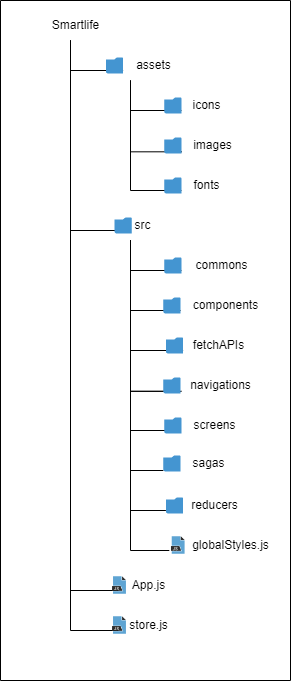

The diagram above was exported from draw.io. Its source (the exported page's mxGraphModel, read from the mxfile embedded in the PNG):
<mxGraphModel dx="1909" dy="1056" grid="1" gridSize="10" guides="1" tooltips="1" connect="1" arrows="1" fold="1" page="1" pageScale="1" pageWidth="827" pageHeight="1169" math="0" shadow="0">
  <root>
    <mxCell id="0" />
    <mxCell id="1" parent="0" />
    <mxCell id="A9Iue0P-nvdl8Mmb_Vsw-11" value="&lt;span&gt;Redux&lt;/span&gt;" style="verticalAlign=top;align=left;spacingTop=8;spacingLeft=2;spacingRight=12;shape=cube;size=10;direction=south;fontStyle=5;html=1;" vertex="1" parent="1">
      <mxGeometry x="30" y="140" width="180" height="360" as="geometry" />
    </mxCell>
    <mxCell id="A9Iue0P-nvdl8Mmb_Vsw-5" value="Store" style="rounded=0;whiteSpace=wrap;html=1;fontStyle=1" vertex="1" parent="1">
      <mxGeometry x="60" y="220" width="120" height="40" as="geometry" />
    </mxCell>
    <mxCell id="A9Iue0P-nvdl8Mmb_Vsw-7" value="Reducers" style="rounded=0;whiteSpace=wrap;html=1;fontStyle=1" vertex="1" parent="1">
      <mxGeometry x="60" y="300" width="120" height="40" as="geometry" />
    </mxCell>
    <mxCell id="A9Iue0P-nvdl8Mmb_Vsw-9" value="Actions" style="rounded=0;whiteSpace=wrap;html=1;fontStyle=1" vertex="1" parent="1">
      <mxGeometry x="60" y="380" width="120" height="40" as="geometry" />
    </mxCell>
    <mxCell id="A9Iue0P-nvdl8Mmb_Vsw-12" value="&lt;span&gt;React Native&lt;/span&gt;" style="verticalAlign=top;align=left;spacingTop=8;spacingLeft=2;spacingRight=12;shape=cube;size=10;direction=south;fontStyle=5;html=1;" vertex="1" parent="1">
      <mxGeometry x="320" y="100" width="490" height="580" as="geometry" />
    </mxCell>
    <mxCell id="A9Iue0P-nvdl8Mmb_Vsw-13" value="" style="shape=flexArrow;endArrow=classic;html=1;rounded=0;exitX=0.5;exitY=0;exitDx=0;exitDy=0;fontStyle=1" edge="1" parent="1" source="A9Iue0P-nvdl8Mmb_Vsw-7" target="A9Iue0P-nvdl8Mmb_Vsw-5">
      <mxGeometry width="50" height="50" relative="1" as="geometry">
        <mxPoint x="400" y="400" as="sourcePoint" />
        <mxPoint x="450" y="350" as="targetPoint" />
      </mxGeometry>
    </mxCell>
    <mxCell id="A9Iue0P-nvdl8Mmb_Vsw-14" value="" style="shape=flexArrow;endArrow=classic;html=1;rounded=0;exitX=0.5;exitY=0;exitDx=0;exitDy=0;entryX=0.5;entryY=1;entryDx=0;entryDy=0;fontStyle=1" edge="1" parent="1" source="A9Iue0P-nvdl8Mmb_Vsw-9" target="A9Iue0P-nvdl8Mmb_Vsw-7">
      <mxGeometry width="50" height="50" relative="1" as="geometry">
        <mxPoint x="130" y="310" as="sourcePoint" />
        <mxPoint x="130" y="270" as="targetPoint" />
        <Array as="points">
          <mxPoint x="120" y="360" />
        </Array>
      </mxGeometry>
    </mxCell>
    <mxCell id="A9Iue0P-nvdl8Mmb_Vsw-19" value="Auth" style="shape=module;align=left;spacingLeft=20;align=center;verticalAlign=top;fontStyle=1" vertex="1" parent="1">
      <mxGeometry x="360" y="170" width="100" height="60" as="geometry" />
    </mxCell>
    <mxCell id="A9Iue0P-nvdl8Mmb_Vsw-20" value="Chat" style="shape=module;align=left;spacingLeft=20;align=center;verticalAlign=top;fontStyle=1" vertex="1" parent="1">
      <mxGeometry x="510" y="170" width="100" height="60" as="geometry" />
    </mxCell>
    <mxCell id="A9Iue0P-nvdl8Mmb_Vsw-21" value="News" style="shape=module;align=left;spacingLeft=20;align=center;verticalAlign=top;fontStyle=1" vertex="1" parent="1">
      <mxGeometry x="360" y="280" width="100" height="60" as="geometry" />
    </mxCell>
    <mxCell id="A9Iue0P-nvdl8Mmb_Vsw-22" value="Forum" style="shape=module;align=left;spacingLeft=20;align=center;verticalAlign=top;fontStyle=1" vertex="1" parent="1">
      <mxGeometry x="510" y="280" width="100" height="60" as="geometry" />
    </mxCell>
    <mxCell id="A9Iue0P-nvdl8Mmb_Vsw-23" value="Evote" style="shape=module;align=left;spacingLeft=20;align=center;verticalAlign=top;fontStyle=1" vertex="1" parent="1">
      <mxGeometry x="364" y="390" width="100" height="60" as="geometry" />
    </mxCell>
    <mxCell id="A9Iue0P-nvdl8Mmb_Vsw-24" value="Bussiness&#10;Services" style="shape=module;align=left;spacingLeft=20;align=center;verticalAlign=top;fontStyle=1" vertex="1" parent="1">
      <mxGeometry x="510" y="390" width="130" height="60" as="geometry" />
    </mxCell>
    <mxCell id="A9Iue0P-nvdl8Mmb_Vsw-25" value="Administrative&#10;Services" style="shape=module;align=left;spacingLeft=20;align=center;verticalAlign=top;fontStyle=1" vertex="1" parent="1">
      <mxGeometry x="660" y="170" width="120" height="60" as="geometry" />
    </mxCell>
    <mxCell id="A9Iue0P-nvdl8Mmb_Vsw-26" value="Shopping" style="shape=module;align=left;spacingLeft=20;align=center;verticalAlign=top;fontStyle=1" vertex="1" parent="1">
      <mxGeometry x="660" y="280" width="100" height="60" as="geometry" />
    </mxCell>
    <mxCell id="A9Iue0P-nvdl8Mmb_Vsw-27" value="Receipt" style="shape=module;align=left;spacingLeft=20;align=center;verticalAlign=top;fontStyle=1" vertex="1" parent="1">
      <mxGeometry x="364" y="500" width="100" height="60" as="geometry" />
    </mxCell>
    <mxCell id="A9Iue0P-nvdl8Mmb_Vsw-28" value="Service&#10;prices" style="shape=module;align=left;spacingLeft=20;align=center;verticalAlign=top;fontStyle=1" vertex="1" parent="1">
      <mxGeometry x="660" y="390" width="100" height="60" as="geometry" />
    </mxCell>
    <mxCell id="A9Iue0P-nvdl8Mmb_Vsw-29" value="" style="shape=flexArrow;endArrow=classic;html=1;rounded=0;endWidth=59;endSize=14.96;width=41;fontStyle=1;" edge="1" parent="1">
      <mxGeometry width="50" height="50" relative="1" as="geometry">
        <mxPoint x="210" y="240" as="sourcePoint" />
        <mxPoint x="320" y="240" as="targetPoint" />
        <Array as="points" />
      </mxGeometry>
    </mxCell>
    <mxCell id="A9Iue0P-nvdl8Mmb_Vsw-31" value="Update" style="edgeLabel;html=1;align=center;verticalAlign=middle;resizable=0;points=[];fontStyle=1" vertex="1" connectable="0" parent="A9Iue0P-nvdl8Mmb_Vsw-29">
      <mxGeometry x="-0.2015" y="6" relative="1" as="geometry">
        <mxPoint as="offset" />
      </mxGeometry>
    </mxCell>
    <mxCell id="A9Iue0P-nvdl8Mmb_Vsw-30" value="" style="shape=flexArrow;endArrow=classic;html=1;rounded=0;endWidth=59;endSize=14.96;width=41;fontStyle=1" edge="1" parent="1">
      <mxGeometry width="50" height="50" relative="1" as="geometry">
        <mxPoint x="320" y="400" as="sourcePoint" />
        <mxPoint x="210" y="400" as="targetPoint" />
        <Array as="points">
          <mxPoint x="261" y="399.5" />
        </Array>
      </mxGeometry>
    </mxCell>
    <mxCell id="A9Iue0P-nvdl8Mmb_Vsw-32" value="Trigger" style="edgeLabel;html=1;align=center;verticalAlign=middle;resizable=0;points=[];fontStyle=1" vertex="1" connectable="0" parent="A9Iue0P-nvdl8Mmb_Vsw-30">
      <mxGeometry x="-0.1232" y="-1" relative="1" as="geometry">
        <mxPoint as="offset" />
      </mxGeometry>
    </mxCell>
    <mxCell id="A9Iue0P-nvdl8Mmb_Vsw-33" value="&lt;span&gt;APIs&lt;/span&gt;" style="verticalAlign=top;align=left;spacingTop=8;spacingLeft=2;spacingRight=12;shape=cube;size=10;direction=south;fontStyle=5;html=1;" vertex="1" parent="1">
      <mxGeometry x="30" y="570" width="180" height="120" as="geometry" />
    </mxCell>
    <mxCell id="A9Iue0P-nvdl8Mmb_Vsw-34" value="" style="shape=flexArrow;endArrow=classic;startArrow=classic;html=1;rounded=0;fontStyle=1" edge="1" parent="1" source="A9Iue0P-nvdl8Mmb_Vsw-33" target="A9Iue0P-nvdl8Mmb_Vsw-11">
      <mxGeometry width="100" height="100" relative="1" as="geometry">
        <mxPoint x="40" y="590" as="sourcePoint" />
        <mxPoint x="140" y="490" as="targetPoint" />
      </mxGeometry>
    </mxCell>
    <mxCell id="A9Iue0P-nvdl8Mmb_Vsw-35" value="Axios client" style="shape=folder;fontStyle=1;spacingTop=10;tabWidth=40;tabHeight=14;tabPosition=left;html=1;" vertex="1" parent="1">
      <mxGeometry x="70" y="610" width="85" height="50" as="geometry" />
    </mxCell>
  </root>
</mxGraphModel>